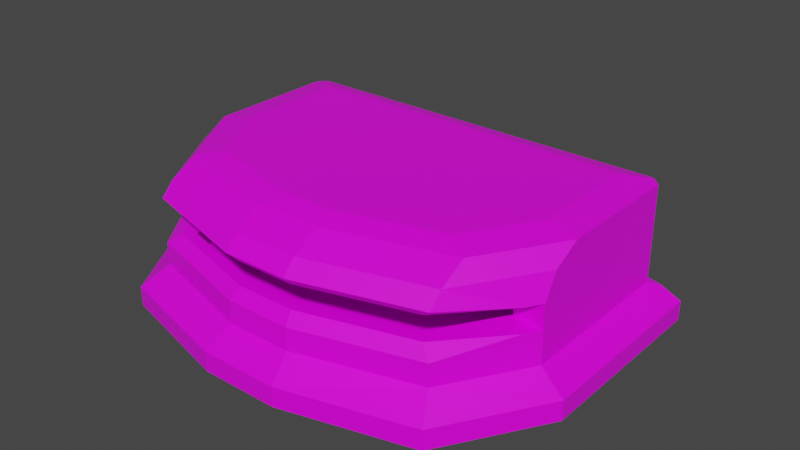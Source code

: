 # Source: Bunker.blend  (saved by Blender 2.91.10; exported with 4.5.12 LTS)
import bpy
from mathutils import Matrix  # noqa: F401  (used for matrix-valued properties, if any)

bpy.ops.wm.read_factory_settings(use_empty=True)
scene = bpy.context.scene
scene.name = 'Scene'

# ---- collections
col_collection = bpy.data.collections.new('Collection'); scene.collection.children.link(col_collection)

# ---- images (referenced by path relative to the original .blend; pixels are not part of the script)
import os
ASSET_DIR = os.environ.get("B2B_ASSET_DIR", "")  # directory of the original .blend (textures are referenced by path, not embedded)
HERE = os.path.dirname(os.path.abspath(__file__))  # packed textures are extracted next to this script under _unpacked/

def load_image(name, relpath, width, height, colorspace="sRGB"):
    """Load a texture the original file referenced (path relative to the .blend, or extracted next to this script)."""
    p = next((c for c in (os.path.join(HERE, relpath), os.path.join(ASSET_DIR, relpath)) if relpath and os.path.exists(c)), "")
    if p:
        img = bpy.data.images.load(p, check_existing=True)
        img.name = name
    else:  # same state as the original file: an image datablock whose file is absent (Cycles renders it pink)
        img = bpy.data.images.new(name, width, height)
        img.source = "FILE"
        img.filepath = "//" + (relpath or name)
    img.colorspace_settings.name = colorspace
    return img
img_green_team_png = load_image('green_team.png', 'green_team.png', 1024, 1024, 'sRGB')

# ---- materials (node trees are filled in below, after node groups)
mat_material = bpy.data.materials.new('Material')
mat_material.alpha_threshold = 0.0
mat_material.use_transparent_shadow = False
mat_material.line_color = (0.0, 0.0, 0.0, 1.0)

# ---- node groups
ng_auto_smooth = bpy.data.node_groups.new('Auto Smooth', 'GeometryNodeTree')
_s = ng_auto_smooth.interface.new_socket(name='Geometry', in_out='OUTPUT', socket_type='NodeSocketGeometry')
_s = ng_auto_smooth.interface.new_socket(name='Geometry', in_out='INPUT', socket_type='NodeSocketGeometry')
_s = ng_auto_smooth.interface.new_socket(name='Angle', in_out='INPUT', socket_type='NodeSocketFloat')
_s.subtype = 'ANGLE'
_s.min_value = 0.0
_s.max_value = 3.142
ng_auto_smooth.is_modifier = True
_N = ng_auto_smooth.nodes; _L = ng_auto_smooth.links
n0 = _N.new('NodeGroupOutput'); n0.name = 'Group Output'; n0.location = (480, -100)
n1 = _N.new('NodeGroupInput'); n1.name = 'Group Input'; n1.location = (-420, -300)
n2 = _N.new('NodeGroupInput'); n2.name = 'Group Input.001'; n2.location = (-60, -100)
n3 = _N.new('GeometryNodeSetShadeSmooth'); n3.name = 'Set Shade Smooth'; n3.location = (120, -100)
n3.domain = 'EDGE'
n4 = _N.new('GeometryNodeSetShadeSmooth'); n4.name = 'Set Shade Smooth.001'; n4.location = (300, -100)
n5 = _N.new('GeometryNodeInputMeshEdgeAngle'); n5.name = 'Edge Angle'; n5.location = (-420, -220)
n6 = _N.new('GeometryNodeInputEdgeSmooth'); n6.name = 'Is Edge Smooth'; n6.location = (-60, -160)
n7 = _N.new('GeometryNodeInputShadeSmooth'); n7.name = 'Is Face Smooth'; n7.location = (-240, -340)
n8 = _N.new('FunctionNodeBooleanMath'); n8.name = 'Boolean Math'; n8.location = (-60, -220)
n9 = _N.new('FunctionNodeCompare'); n9.name = 'Compare'; n9.location = (-240, -180)
n9.operation = 'LESS_EQUAL'
_L.new(n5.outputs[0], n9.inputs[0])
_L.new(n4.outputs[0], n0.inputs[0])
_L.new(n1.outputs[1], n9.inputs[1])
_L.new(n9.outputs[0], n8.inputs[0])
_L.new(n7.outputs[0], n8.inputs[1])
_L.new(n2.outputs[0], n3.inputs[0])
_L.new(n6.outputs[0], n3.inputs[1])
_L.new(n3.outputs[0], n4.inputs[0])
_L.new(n8.outputs[0], n3.inputs[2])
n0.is_active_output = True

# ---- material node trees
mat_material.use_nodes = True; mat_material.node_tree.nodes.clear()
_N = mat_material.node_tree.nodes; _L = mat_material.node_tree.links
n0 = _N.new('ShaderNodeOutputMaterial'); n0.name = 'Material Output'; n0.location = (300, 300)
n1 = _N.new('ShaderNodeBsdfPrincipled'); n1.name = 'Principled BSDF'; n1.location = (10, 300)
n1.distribution = 'GGX'
n1.subsurface_method = 'BURLEY'
n1.inputs[2].default_value = 0.4
n1.inputs[3].default_value = 1.45
n1.inputs[27].default_value = (0.0, 0.0, 0.0, 1.0)
n1.inputs[28].default_value = 1.0
n2 = _N.new('ShaderNodeTexImage'); n2.name = 'Image Texture'; n2.location = (-280, 280)
n2.image = img_green_team_png
_L.new(n1.outputs[0], n0.inputs[0])
_L.new(n2.outputs[0], n1.inputs[0])
n0.is_active_output = True

# ---- world
world_world = bpy.data.worlds.new('World'); scene.world = world_world
world_world.use_nodes = True; world_world.node_tree.nodes.clear()
_N = world_world.node_tree.nodes; _L = world_world.node_tree.links
n0 = _N.new('ShaderNodeOutputWorld'); n0.name = 'World Output'; n0.location = (300, 300)
n1 = _N.new('ShaderNodeBackground'); n1.name = 'Background'; n1.location = (10, 300)
n1.inputs[0].default_value = (0.05088, 0.05088, 0.05088, 1.0)
_L.new(n1.outputs[0], n0.inputs[0])
n0.is_active_output = True
world_world.color = (0.05088, 0.05088, 0.05088)
world_world.use_sun_shadow = False
world_world.sun_shadow_jitter_overblur = 0.0

# ---- meshes
me_cube = bpy.data.meshes.new('Cube')
me_cube.from_pydata([(0.8447, 0.6899, 0.3186), (0.3533, 0.7946, 0.1564), (0.3533, 0.6899, 0.3186), (0.0, 0.7946, 0.1564), (0.0, -0.565, 0.3186), (0.0, -0.6697, 0.1564), (0.8447, 0.004313, 0.3186), (1.0, 0.004313, 0.1564), (0.3274, 1.05, -0.03376), (0.1314, -0.565, 0.3186), (0.8447, -0.08428, 0.3186), (0.6358, -0.4242, 0.3186), (1.0, -0.1051, 0.1564), (0.1623, -0.6697, 0.1564), (0.7547, -0.5043, 0.1564), (0.3274, 0.1192, -0.03376), (1.0, 0.004313, 0.3186), (1.0, 0.09961, 0.6318), (0.0, -0.465, 0.6318), (1.0, -0.1051, 0.3186), (1.0, 0.1422, 0.6318), (0.0, 0.004313, 0.1792), (0.3533, 0.004313, 0.1792), (0.0, -0.565, 0.1792), (0.0, 0.7946, 0.1792), (0.0, 0.6899, 0.1792), (0.8447, 0.004313, 0.1792), (0.3533, 0.6899, 0.1792), (0.8447, 0.6899, 0.1792), (0.6358, -0.4242, 0.1792), (0.1314, -0.565, 0.1792), (0.8447, -0.08428, 0.1792), (0.3274, 1.05, 0.06305), (0.7275, 0.9532, 0.06305), (1.128, 0.002985, 0.06305), (1.128, 0.8369, 0.06305), (0.0, 1.05, 0.06305), (0.6767, 0.7946, 0.1564), (0.0, -0.7931, 0.06305), (0.1945, -0.7931, 0.06305), (0.824, -0.6264, 0.06305), (1.128, -0.1324, 0.06305), (1.128, 0.002985, -0.03376), (1.128, 0.8369, -0.03376), (0.0, 1.05, -0.03376), (0.0, 0.1192, -0.03376), (0.0, -0.7931, -0.03376), (0.1945, -0.7931, -0.03376), (0.824, -0.6264, -0.03376), (1.128, -0.1324, -0.03376), (0.7275, 0.002985, -0.03376), (0.7275, 0.9532, -0.03376), (0.0, 1.259, -0.03376), (0.3274, 1.259, -0.03376), (1.0, 0.004313, 0.437), (0.1623, -0.465, 0.6318), (1.0, -0.1051, 0.437), (0.7547, -0.2996, 0.6318), (0.3533, 0.6899, 0.4761), (0.8447, 0.6899, 0.437), (0.8447, 0.004313, 0.437), (0.6358, -0.4242, 0.437), (0.1314, -0.565, 0.437), (0.8447, -0.08428, 0.437), (0.0, -0.565, 0.437), (0.7547, -0.4375, 0.5578), (0.1623, -0.6029, 0.5578), (1.0, 0.004313, 0.5578), (0.0, -0.6029, 0.5578), (1.0, -0.0383, 0.5578), (0.3533, 0.7946, 0.5578), (0.3533, 0.6899, 0.5578), (0.8447, 0.6899, 0.5578), (0.8447, 0.004313, 0.5578), (0.6358, -0.3574, 0.5578), (0.1314, -0.4982, 0.5578), (0.8447, -0.01748, 0.5578), (0.0, -0.4982, 0.5578), (0.6966, -0.4652, 0.3186), (0.7547, -0.5043, 0.2663), (0.954, -0.1799, 0.3186), (0.1472, -0.6185, 0.3186), (0.1623, -0.6697, 0.2663), (0.0, -0.6697, 0.2663), (0.0, -0.6185, 0.3186), (0.7547, -0.5043, 0.4893), (0.6966, -0.4652, 0.437), (0.954, -0.1799, 0.437), (0.1623, -0.6697, 0.4893), (0.1472, -0.6185, 0.437), (0.0, -0.6185, 0.437), (0.0, -0.6697, 0.4893), (0.3533, 0.7946, 0.6318), (0.3533, 0.6899, 0.6594), (0.8447, 0.6899, 0.6594), (0.8447, 0.1422, 0.6594), (0.6358, -0.2195, 0.6594), (0.1314, -0.3603, 0.6594), (0.8447, 0.1204, 0.6594), (0.0, -0.3603, 0.6594), (0.0, 0.7946, 0.6318), (0.0, 0.6899, 0.6594), (0.0, 0.6899, 0.4761), (0.0, 0.7946, 0.5578), (0.0, 0.6899, 0.5578), (0.3533, 0.763, 0.3186), (0.3849, 0.7946, 0.3186), (0.3533, 0.763, 0.1792), (0.3849, 0.7946, 0.1792), (0.3217, 0.7946, 0.1792), (0.3533, 0.763, 0.4761), (0.3849, 0.7946, 0.5077), (0.0, 0.7946, 0.5077), (0.0, 0.763, 0.4761), (0.9512, 0.7946, 0.1564), (1.0, 0.7458, 0.1564), (1.038, 0.8072, 0.1286), (0.9512, 0.7946, 0.3186), (1.0, 0.7458, 0.3186), (0.9512, 0.7946, 0.4395), (1.0, 0.7458, 0.437), (1.0, 0.7458, 0.6318), (0.9512, 0.7946, 0.6318), (0.96, 0.7676, 0.6389), (0.9512, 0.7946, 0.5578), (1.0, 0.7458, 0.5578)], [], [(14, 13, 39, 40), (11, 10, 31, 29), (2, 105, 107, 27), (7, 16, 19, 12), (16, 118, 120, 54), (105, 2, 58, 110), (37, 114, 116, 35, 33), (12, 14, 40, 41), (80, 79, 14, 12, 19), (78, 80, 19, 10, 11), (84, 81, 9, 4), (0, 2, 27, 28), (1, 3, 24, 109, 108), (6, 10, 63, 60), (9, 11, 29, 30), (85, 87, 56, 69, 65), (91, 88, 66, 68), (19, 16, 54, 56), (19, 56, 63, 10), (26, 22, 21, 23, 30, 29, 31), (27, 25, 21, 22), (28, 27, 22, 26), (94, 95, 20, 121, 123), (6, 0, 28, 26), (4, 9, 30, 23), (10, 6, 26, 31), (25, 27, 107, 109, 24), (40, 39, 47, 48), (34, 41, 49, 42), (32, 8, 53), (7, 12, 41, 34), (3, 1, 32, 36), (116, 115, 7, 34, 35), (13, 5, 38, 39), (44, 8, 15, 45), (45, 15, 50, 42, 49, 48, 47, 46), (51, 43, 42, 50), (33, 35, 43, 51), (41, 40, 48, 49), (35, 34, 42, 43), (39, 38, 46, 47), (32, 33, 51, 8), (8, 51, 50, 15), (1, 37, 33, 32), (61, 62, 75, 74), (8, 44, 52, 53), (36, 32, 53, 52), (59, 60, 73, 72), (62, 89, 90, 64), (58, 59, 72, 71), (67, 125, 121, 20), (56, 54, 67, 69), (2, 0, 59, 58), (0, 6, 60, 59), (13, 82, 83, 5), (82, 13, 14, 79), (88, 85, 65, 66), (117, 106, 111, 119), (115, 118, 16, 7), (66, 65, 57, 55), (69, 67, 20, 17), (110, 58, 102, 113), (63, 61, 74, 76), (70, 111, 112, 103), (62, 64, 77, 75), (63, 56, 87, 86, 61), (60, 63, 76, 73), (119, 111, 70, 124), (92, 70, 103, 100), (62, 61, 86, 89), (78, 79, 80), (85, 86, 87), (78, 81, 82, 79), (81, 84, 83, 82), (85, 88, 89, 86), (88, 91, 90, 89), (81, 78, 11, 9), (93, 94, 123, 122, 92), (96, 97, 55, 57), (98, 96, 57, 17), (97, 99, 18, 55), (95, 98, 17, 20), (124, 70, 92, 122), (68, 66, 55, 18), (65, 69, 17, 57), (58, 71, 104, 102), (97, 96, 98, 95, 94, 93, 101, 99), (93, 92, 100, 101), (107, 108, 109), (106, 108, 107, 105), (111, 106, 105, 110), (110, 113, 112, 111), (54, 120, 125, 67), (71, 72, 73, 76, 74, 75, 77, 104), (114, 115, 116), (121, 122, 123), (118, 115, 114, 117), (117, 119, 120, 118), (125, 120, 119, 124), (124, 122, 121, 125), (117, 114, 37, 1, 108, 106)])
_uv = me_cube.uv_layers.new(name='UVMap')
_uv.uv.foreach_set('vector', [0.8127, 0.8713, 0.8127, 0.8713, 0.8127, 0.8713, 0.8127, 0.8713, 0.8, 0.7747, 0.8, 0.7747, 0.8, 0.7747, 0.8, 0.7747, 0.8, 0.7747, 0.8, 0.7747, 0.8, 0.7747, 0.8, 0.7747, 0.1041, 0.6814, 0.1041, 0.6814, 0.1041, 0.6814, 0.1041, 0.6814, 0.1041, 0.6814, 0.1041, 0.6814, 0.1041, 0.6814, 0.1041, 0.6814, 0.8, 0.7747, 0.8, 0.7747, 0.8, 0.7747, 0.8, 0.7747, 0.8127, 0.8713, 0.8127, 0.8713, 0.8127, 0.8713, 0.8127, 0.8713, 0.8127, 0.8713, 0.8127, 0.8713, 0.8127, 0.8713, 0.8127, 0.8713, 0.8127, 0.8713, 0.1041, 0.6814, 0.1041, 0.6814, 0.1041, 0.6814, 0.1041, 0.6814, 0.1041, 0.6814, 0.2105, 0.7084, 0.2105, 0.7084, 0.2105, 0.7084, 0.2105, 0.7084, 0.2105, 0.7084, 0.2105, 0.7084, 0.2105, 0.7084, 0.2105, 0.7084, 0.2105, 0.7084, 0.8, 0.7747, 0.8, 0.7747, 0.8, 0.7747, 0.8, 0.7747, 0.8127, 0.8713, 0.8127, 0.8713, 0.8127, 0.8713, 0.8127, 0.8713, 0.8127, 0.8713, 0.8, 0.7747, 0.8, 0.7747, 0.8, 0.7747, 0.8, 0.7747, 0.8, 0.7747, 0.8, 0.7747, 0.8, 0.7747, 0.8, 0.7747, 0.1041, 0.6814, 0.1041, 0.6814, 0.1041, 0.6814, 0.1041, 0.6814, 0.1041, 0.6814, 0.1041, 0.6814, 0.1041, 0.6814, 0.1041, 0.6814, 0.1041, 0.6814, 0.1041, 0.6814, 0.1041, 0.6814, 0.1041, 0.6814, 0.1041, 0.6814, 0.2105, 0.7084, 0.2105, 0.7084, 0.2105, 0.7084, 0.2105, 0.7084, 0.8, 0.7747, 0.8, 0.7747, 0.8, 0.7747, 0.8, 0.7747, 0.8, 0.7747, 0.8, 0.7747, 0.8, 0.7747, 0.8, 0.7747, 0.8, 0.7747, 0.8, 0.7747, 0.8, 0.7747, 0.8, 0.7747, 0.8, 0.7747, 0.8, 0.7747, 0.8, 0.7747, 0.1041, 0.6814, 0.1041, 0.6814, 0.1041, 0.6814, 0.1041, 0.6814, 0.1041, 0.6814, 0.8, 0.7747, 0.8, 0.7747, 0.8, 0.7747, 0.8, 0.7747, 0.8, 0.7747, 0.8, 0.7747, 0.8, 0.7747, 0.8, 0.7747, 0.8, 0.7747, 0.8, 0.7747, 0.8, 0.7747, 0.8, 0.7747, 0.8127, 0.8713, 0.8127, 0.8713, 0.8127, 0.8713, 0.8127, 0.8713, 0.8127, 0.8713, 0.8127, 0.8713, 0.8127, 0.8713, 0.8127, 0.8713, 0.8127, 0.8713, 0.8127, 0.8713, 0.8127, 0.8713, 0.8127, 0.8713, 0.8127, 0.8713, 0.8127, 0.8713, 0.8127, 0.8713, 0.8127, 0.8713, 0.8127, 0.8713, 0.8127, 0.8713, 0.8127, 0.8713, 0.8127, 0.8713, 0.8314, 0.7126, 0.8314, 0.7126, 0.8314, 0.7126, 0.8314, 0.7126, 0.8127, 0.8713, 0.8127, 0.8713, 0.8127, 0.8713, 0.8127, 0.8713, 0.8127, 0.8713, 0.8127, 0.8713, 0.8127, 0.8713, 0.8127, 0.8713, 0.8127, 0.8713, 0.8127, 0.8713, 0.8127, 0.8713, 0.8127, 0.8713, 0.8127, 0.8713, 0.8127, 0.8713, 0.8127, 0.8713, 0.8127, 0.8713, 0.8127, 0.8713, 0.8127, 0.8713, 0.8127, 0.8713, 0.8127, 0.8713, 0.8127, 0.8713, 0.8127, 0.8713, 0.8127, 0.8713, 0.8127, 0.8713, 0.8127, 0.8713, 0.8127, 0.8713, 0.8127, 0.8713, 0.8127, 0.8713, 0.8127, 0.8713, 0.8127, 0.8713, 0.8127, 0.8713, 0.8127, 0.8713, 0.8127, 0.8713, 0.8127, 0.8713, 0.8127, 0.8713, 0.8127, 0.8713, 0.8127, 0.8713, 0.8127, 0.8713, 0.8127, 0.8713, 0.8127, 0.8713, 0.8127, 0.8713, 0.8127, 0.8713, 0.8127, 0.8713, 0.8127, 0.8713, 0.8127, 0.8713, 0.8127, 0.8713, 0.8127, 0.8713, 0.8127, 0.8713, 0.8127, 0.8713, 0.8127, 0.8713, 0.8127, 0.8713, 0.8127, 0.8713, 0.8127, 0.8713, 0.8, 0.7747, 0.8, 0.7747, 0.8, 0.7747, 0.8, 0.7747, 0.8127, 0.8713, 0.8127, 0.8713, 0.8127, 0.8713, 0.8127, 0.8713, 0.8314, 0.7126, 0.8314, 0.7126, 0.8314, 0.7126, 0.8314, 0.7126, 0.8, 0.7747, 0.8, 0.7747, 0.8, 0.7747, 0.8, 0.7747, 0.2105, 0.7084, 0.2105, 0.7084, 0.2105, 0.7084, 0.2105, 0.7084, 0.8, 0.7747, 0.8, 0.7747, 0.8, 0.7747, 0.8, 0.7747, 0.1041, 0.6814, 0.1041, 0.6814, 0.1041, 0.6814, 0.1041, 0.6814, 0.1041, 0.6814, 0.1041, 0.6814, 0.1041, 0.6814, 0.1041, 0.6814, 0.8, 0.7747, 0.8, 0.7747, 0.8, 0.7747, 0.8, 0.7747, 0.8, 0.7747, 0.8, 0.7747, 0.8, 0.7747, 0.8, 0.7747, 0.1041, 0.6814, 0.1041, 0.6814, 0.1041, 0.6814, 0.1041, 0.6814, 0.1041, 0.6814, 0.1041, 0.6814, 0.1041, 0.6814, 0.1041, 0.6814, 0.1041, 0.6814, 0.1041, 0.6814, 0.1041, 0.6814, 0.1041, 0.6814, 0.1041, 0.6814, 0.1041, 0.6814, 0.1041, 0.6814, 0.1041, 0.6814, 0.1041, 0.6814, 0.1041, 0.6814, 0.1041, 0.6814, 0.1041, 0.6814, 0.1041, 0.6814, 0.1041, 0.6814, 0.1041, 0.6814, 0.1041, 0.6814, 0.1041, 0.6814, 0.1041, 0.6814, 0.1041, 0.6814, 0.1041, 0.6814, 0.8, 0.7747, 0.8, 0.7747, 0.8, 0.7747, 0.8, 0.7747, 0.8, 0.7747, 0.8, 0.7747, 0.8, 0.7747, 0.8, 0.7747, 0.1041, 0.6814, 0.1041, 0.6814, 0.1041, 0.6814, 0.1041, 0.6814, 0.8, 0.7747, 0.8, 0.7747, 0.8, 0.7747, 0.8, 0.7747, 0.2105, 0.7084, 0.2105, 0.7084, 0.2105, 0.7084, 0.2105, 0.7084, 0.2105, 0.7084, 0.8, 0.7747, 0.8, 0.7747, 0.8, 0.7747, 0.8, 0.7747, 0.1041, 0.6814, 0.1041, 0.6814, 0.1041, 0.6814, 0.1041, 0.6814, 0.1041, 0.6814, 0.1041, 0.6814, 0.1041, 0.6814, 0.1041, 0.6814, 0.2105, 0.7084, 0.2105, 0.7084, 0.2105, 0.7084, 0.2105, 0.7084, 0.1041, 0.6814, 0.1041, 0.6814, 0.1041, 0.6814, 0.1041, 0.6814, 0.1041, 0.6814, 0.1041, 0.6814, 0.1041, 0.6814, 0.1041, 0.6814, 0.1041, 0.6814, 0.1041, 0.6814, 0.1041, 0.6814, 0.1041, 0.6814, 0.1041, 0.6814, 0.1041, 0.6814, 0.1041, 0.6814, 0.1041, 0.6814, 0.1041, 0.6814, 0.1041, 0.6814, 0.1041, 0.6814, 0.1041, 0.6814, 0.1041, 0.6814, 0.1041, 0.6814, 0.2105, 0.7084, 0.2105, 0.7084, 0.2105, 0.7084, 0.2105, 0.7084, 0.1041, 0.6814, 0.1041, 0.6814, 0.1041, 0.6814, 0.1041, 0.6814, 0.1041, 0.6814, 0.1041, 0.6814, 0.1041, 0.6814, 0.1041, 0.6814, 0.1041, 0.6814, 0.1041, 0.6814, 0.1041, 0.6814, 0.1041, 0.6814, 0.1041, 0.6814, 0.1041, 0.6814, 0.1041, 0.6814, 0.1041, 0.6814, 0.1041, 0.6814, 0.1041, 0.6814, 0.1041, 0.6814, 0.1041, 0.6814, 0.1041, 0.6814, 0.1041, 0.6814, 0.1041, 0.6814, 0.1041, 0.6814, 0.1041, 0.6814, 0.1041, 0.6814, 0.1041, 0.6814, 0.1041, 0.6814, 0.1041, 0.6814, 0.1041, 0.6814, 0.1041, 0.6814, 0.1041, 0.6814, 0.1041, 0.6814, 0.8, 0.7747, 0.8, 0.7747, 0.8, 0.7747, 0.8, 0.7747, 0.1041, 0.6814, 0.1041, 0.6814, 0.1041, 0.6814, 0.1041, 0.6814, 0.1041, 0.6814, 0.1041, 0.6814, 0.1041, 0.6814, 0.1041, 0.6814, 0.1041, 0.6814, 0.1041, 0.6814, 0.1041, 0.6814, 0.1041, 0.6814, 0.8127, 0.8713, 0.8127, 0.8713, 0.8127, 0.8713, 0.7874, 0.6781, 0.7874, 0.6781, 0.7874, 0.6781, 0.7874, 0.6781, 0.8, 0.7747, 0.8, 0.7747, 0.8, 0.7747, 0.8, 0.7747, 0.8, 0.7747, 0.8, 0.7747, 0.8, 0.7747, 0.8, 0.7747, 0.1041, 0.6814, 0.1041, 0.6814, 0.1041, 0.6814, 0.1041, 0.6814, 0.8, 0.7747, 0.8, 0.7747, 0.8, 0.7747, 0.8, 0.7747, 0.8, 0.7747, 0.8, 0.7747, 0.8, 0.7747, 0.8, 0.7747, 0.8, 0.7747, 0.8, 0.7747, 0.8, 0.7747, 0.1041, 0.6814, 0.1041, 0.6814, 0.1041, 0.6814, 0.1041, 0.6814, 0.1041, 0.6814, 0.1041, 0.6814, 0.1041, 0.6814, 0.1041, 0.6814, 0.1041, 0.6814, 0.1041, 0.6814, 0.1041, 0.6814, 0.1041, 0.6814, 0.1041, 0.6814, 0.1041, 0.6814, 0.1041, 0.6814, 0.1041, 0.6814, 0.1041, 0.6814, 0.1041, 0.6814, 0.1041, 0.6814, 0.1041, 0.6814, 0.1041, 0.6814, 0.1041, 0.6814, 0.1041, 0.6814, 0.1041, 0.6814, 0.1041, 0.6814])
me_cube.materials.append(mat_material)
me_cube.use_remesh_preserve_volume = False
me_cube.use_remesh_preserve_attributes = False
me_cube.use_mirror_vertex_groups = False
me_cube.update()

# ---- objects
ob_cube = bpy.data.objects.new('Cube', me_cube)

# ---- transforms, parenting, visibility, modifiers, constraints
ob_cube.location = (0.0, 0.0, 0.0)
ob_cube.lock_rotations_4d = False
ob_cube.empty_display_type = 'ARROWS'
ob_cube.lineart.crease_threshold = 0.0
_m = ob_cube.modifiers.new('Mirror', 'MIRROR')
_m.use_clip = True
_m = ob_cube.modifiers.new('Auto Smooth', 'NODES')
_m.node_group = ng_auto_smooth
_gi = [s.identifier for s in ng_auto_smooth.interface.items_tree if s.item_type == 'SOCKET' and s.in_out == 'INPUT']
_m[_gi[1]] = 0.5236  # Angle

# ---- collection membership
col_collection.objects.link(ob_cube)

# ---- scene / render settings (as saved in the file)
scene.frame_start = 1; scene.frame_end = 250; scene.frame_set(1)
scene.render.engine = 'BLENDER_EEVEE_NEXT'
scene.cycles.use_denoising = False
scene.cycles.samples = 128
scene.cycles.sampling_pattern = 'TABULATED_SOBOL'
scene.cycles.use_adaptive_sampling = False
scene.cycles.use_light_tree = False
scene.view_settings.view_transform = 'Filmic'
bpy.context.view_layer.update()

# ---- added for rendering (the .blend has no active camera and no usable light): camera, sun
cam_auto = bpy.data.cameras.new('AutoCamera')
cam_auto.lens = 50.0
cam_auto.sensor_width = 36.0
cam_auto.clip_end = 1000.0
ob_auto_camera = bpy.data.objects.new('AutoCamera', cam_auto)
scene.collection.objects.link(ob_auto_camera)
ob_auto_camera.location = (2.89303, -3.23872, 2.62723)
ob_auto_camera.rotation_euler = (1.09748, -7.21219e-08, 0.694738)
scene.camera = ob_auto_camera
light_auto_sun = bpy.data.lights.new('AutoSun', 'SUN')
light_auto_sun.energy = 3.0
light_auto_sun.angle = 0.0523599
ob_auto_sun = bpy.data.objects.new('AutoSun', light_auto_sun)
scene.collection.objects.link(ob_auto_sun)
ob_auto_sun.rotation_euler = (0.872665, 0.174533, 0.523599)
bpy.context.view_layer.update()
